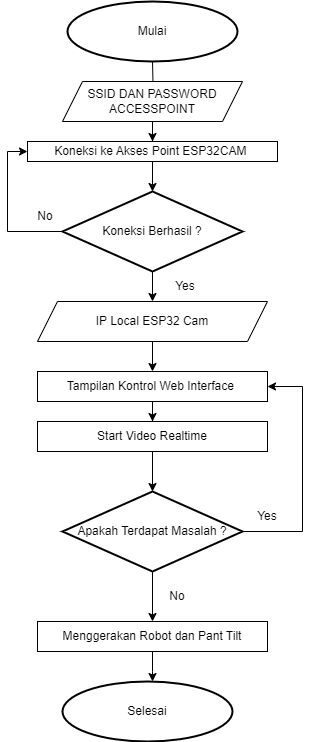

The diagram above was exported from draw.io. Its source (the exported page's mxGraphModel, read from the mxfile embedded in the PNG):
<mxGraphModel dx="1658" dy="617" grid="1" gridSize="10" guides="1" tooltips="1" connect="1" arrows="1" fold="1" page="1" pageScale="1" pageWidth="850" pageHeight="1100" math="0" shadow="0">
  <root>
    <mxCell id="0" />
    <mxCell id="1" parent="0" />
    <mxCell id="2KedAku9_vmS_tYpI1uX-10" value="" style="edgeStyle=orthogonalEdgeStyle;rounded=0;orthogonalLoop=1;jettySize=auto;html=1;" parent="1" target="2KedAku9_vmS_tYpI1uX-8" edge="1">
      <mxGeometry relative="1" as="geometry">
        <mxPoint x="400" y="140" as="sourcePoint" />
      </mxGeometry>
    </mxCell>
    <mxCell id="2KedAku9_vmS_tYpI1uX-13" value="" style="edgeStyle=orthogonalEdgeStyle;rounded=0;orthogonalLoop=1;jettySize=auto;html=1;" parent="1" source="2KedAku9_vmS_tYpI1uX-8" target="2KedAku9_vmS_tYpI1uX-12" edge="1">
      <mxGeometry relative="1" as="geometry" />
    </mxCell>
    <mxCell id="2KedAku9_vmS_tYpI1uX-8" value="SSID DAN PASSWORD ACCESSPOINT" style="shape=parallelogram;perimeter=parallelogramPerimeter;whiteSpace=wrap;html=1;fixedSize=1;" parent="1" vertex="1">
      <mxGeometry x="310" y="160" width="180" height="40" as="geometry" />
    </mxCell>
    <mxCell id="2KedAku9_vmS_tYpI1uX-18" value="" style="edgeStyle=orthogonalEdgeStyle;rounded=0;orthogonalLoop=1;jettySize=auto;html=1;" parent="1" source="2KedAku9_vmS_tYpI1uX-11" target="2KedAku9_vmS_tYpI1uX-17" edge="1">
      <mxGeometry relative="1" as="geometry" />
    </mxCell>
    <mxCell id="2KedAku9_vmS_tYpI1uX-25" style="edgeStyle=orthogonalEdgeStyle;rounded=0;orthogonalLoop=1;jettySize=auto;html=1;entryX=0;entryY=0.5;entryDx=0;entryDy=0;" parent="1" source="2KedAku9_vmS_tYpI1uX-11" target="2KedAku9_vmS_tYpI1uX-12" edge="1">
      <mxGeometry relative="1" as="geometry">
        <Array as="points">
          <mxPoint x="255" y="310" />
          <mxPoint x="255" y="230" />
        </Array>
      </mxGeometry>
    </mxCell>
    <mxCell id="2KedAku9_vmS_tYpI1uX-11" value="Koneksi Berhasil ?" style="strokeWidth=2;html=1;shape=mxgraph.flowchart.decision;whiteSpace=wrap;" parent="1" vertex="1">
      <mxGeometry x="310" y="270" width="180" height="80" as="geometry" />
    </mxCell>
    <mxCell id="2KedAku9_vmS_tYpI1uX-14" value="" style="edgeStyle=orthogonalEdgeStyle;rounded=0;orthogonalLoop=1;jettySize=auto;html=1;" parent="1" source="2KedAku9_vmS_tYpI1uX-12" target="2KedAku9_vmS_tYpI1uX-11" edge="1">
      <mxGeometry relative="1" as="geometry" />
    </mxCell>
    <mxCell id="2KedAku9_vmS_tYpI1uX-12" value="Koneksi ke Akses Point ESP32CAM&amp;nbsp;" style="rounded=0;whiteSpace=wrap;html=1;" parent="1" vertex="1">
      <mxGeometry x="275" y="220" width="250" height="20" as="geometry" />
    </mxCell>
    <mxCell id="2KedAku9_vmS_tYpI1uX-16" value="No" style="text;strokeColor=none;align=center;fillColor=none;html=1;verticalAlign=middle;whiteSpace=wrap;rounded=0;" parent="1" vertex="1">
      <mxGeometry x="263" y="280" width="60" height="30" as="geometry" />
    </mxCell>
    <mxCell id="2KedAku9_vmS_tYpI1uX-20" value="" style="edgeStyle=orthogonalEdgeStyle;rounded=0;orthogonalLoop=1;jettySize=auto;html=1;" parent="1" source="2KedAku9_vmS_tYpI1uX-17" target="2KedAku9_vmS_tYpI1uX-19" edge="1">
      <mxGeometry relative="1" as="geometry" />
    </mxCell>
    <mxCell id="2KedAku9_vmS_tYpI1uX-17" value="IP Local ESP32 Cam" style="shape=parallelogram;perimeter=parallelogramPerimeter;whiteSpace=wrap;html=1;fixedSize=1;" parent="1" vertex="1">
      <mxGeometry x="285" y="380" width="230" height="40" as="geometry" />
    </mxCell>
    <mxCell id="2KedAku9_vmS_tYpI1uX-27" value="" style="edgeStyle=orthogonalEdgeStyle;rounded=0;orthogonalLoop=1;jettySize=auto;html=1;" parent="1" source="2KedAku9_vmS_tYpI1uX-19" target="2KedAku9_vmS_tYpI1uX-26" edge="1">
      <mxGeometry relative="1" as="geometry" />
    </mxCell>
    <mxCell id="2KedAku9_vmS_tYpI1uX-19" value="Tampilan Kontrol Web Interface&amp;nbsp;" style="whiteSpace=wrap;html=1;" parent="1" vertex="1">
      <mxGeometry x="285" y="450" width="230" height="30" as="geometry" />
    </mxCell>
    <mxCell id="2KedAku9_vmS_tYpI1uX-21" value="Yes" style="text;strokeColor=none;align=center;fillColor=none;html=1;verticalAlign=middle;whiteSpace=wrap;rounded=0;" parent="1" vertex="1">
      <mxGeometry x="403" y="350" width="60" height="30" as="geometry" />
    </mxCell>
    <mxCell id="2KedAku9_vmS_tYpI1uX-29" value="" style="edgeStyle=orthogonalEdgeStyle;rounded=0;orthogonalLoop=1;jettySize=auto;html=1;" parent="1" source="2KedAku9_vmS_tYpI1uX-26" target="Vk-OtsKF2kLROwiYL7Pv-5" edge="1">
      <mxGeometry relative="1" as="geometry">
        <mxPoint x="400.0000000000002" y="550" as="targetPoint" />
      </mxGeometry>
    </mxCell>
    <mxCell id="2KedAku9_vmS_tYpI1uX-26" value="Start Video Realtime" style="whiteSpace=wrap;html=1;" parent="1" vertex="1">
      <mxGeometry x="285" y="500" width="230" height="30" as="geometry" />
    </mxCell>
    <mxCell id="Vk-OtsKF2kLROwiYL7Pv-2" value="Mulai" style="strokeWidth=2;html=1;shape=mxgraph.flowchart.start_1;whiteSpace=wrap;" parent="1" vertex="1">
      <mxGeometry x="315" y="80" width="170" height="60" as="geometry" />
    </mxCell>
    <mxCell id="Vk-OtsKF2kLROwiYL7Pv-8" style="edgeStyle=orthogonalEdgeStyle;rounded=0;orthogonalLoop=1;jettySize=auto;html=1;entryX=1;entryY=0.5;entryDx=0;entryDy=0;" parent="1" source="Vk-OtsKF2kLROwiYL7Pv-5" target="2KedAku9_vmS_tYpI1uX-19" edge="1">
      <mxGeometry relative="1" as="geometry">
        <Array as="points">
          <mxPoint x="550" y="610" />
          <mxPoint x="550" y="465" />
        </Array>
      </mxGeometry>
    </mxCell>
    <mxCell id="Vk-OtsKF2kLROwiYL7Pv-11" style="edgeStyle=orthogonalEdgeStyle;rounded=0;orthogonalLoop=1;jettySize=auto;html=1;exitX=0.5;exitY=1;exitDx=0;exitDy=0;exitPerimeter=0;entryX=0.5;entryY=0;entryDx=0;entryDy=0;" parent="1" source="Vk-OtsKF2kLROwiYL7Pv-5" target="Vk-OtsKF2kLROwiYL7Pv-10" edge="1">
      <mxGeometry relative="1" as="geometry" />
    </mxCell>
    <mxCell id="Vk-OtsKF2kLROwiYL7Pv-5" value="Apakah Terdapat Masalah ?" style="strokeWidth=2;html=1;shape=mxgraph.flowchart.decision;whiteSpace=wrap;" parent="1" vertex="1">
      <mxGeometry x="310" y="570" width="180" height="80" as="geometry" />
    </mxCell>
    <mxCell id="Vk-OtsKF2kLROwiYL7Pv-9" value="Yes" style="text;strokeColor=none;align=center;fillColor=none;html=1;verticalAlign=middle;whiteSpace=wrap;rounded=0;" parent="1" vertex="1">
      <mxGeometry x="485" y="580" width="60" height="30" as="geometry" />
    </mxCell>
    <mxCell id="Vk-OtsKF2kLROwiYL7Pv-14" value="" style="edgeStyle=orthogonalEdgeStyle;rounded=0;orthogonalLoop=1;jettySize=auto;html=1;" parent="1" source="Vk-OtsKF2kLROwiYL7Pv-10" edge="1">
      <mxGeometry relative="1" as="geometry">
        <mxPoint x="400" y="760" as="targetPoint" />
      </mxGeometry>
    </mxCell>
    <mxCell id="Vk-OtsKF2kLROwiYL7Pv-10" value="Menggerakan Robot dan Pant Tilt" style="whiteSpace=wrap;html=1;" parent="1" vertex="1">
      <mxGeometry x="285" y="700" width="230" height="30" as="geometry" />
    </mxCell>
    <mxCell id="Vk-OtsKF2kLROwiYL7Pv-12" value="No" style="text;strokeColor=none;align=center;fillColor=none;html=1;verticalAlign=middle;whiteSpace=wrap;rounded=0;" parent="1" vertex="1">
      <mxGeometry x="395" y="660" width="60" height="30" as="geometry" />
    </mxCell>
    <mxCell id="Vk-OtsKF2kLROwiYL7Pv-15" value="Selesai" style="strokeWidth=2;html=1;shape=mxgraph.flowchart.start_1;whiteSpace=wrap;" parent="1" vertex="1">
      <mxGeometry x="310" y="760" width="170" height="60" as="geometry" />
    </mxCell>
  </root>
</mxGraphModel>